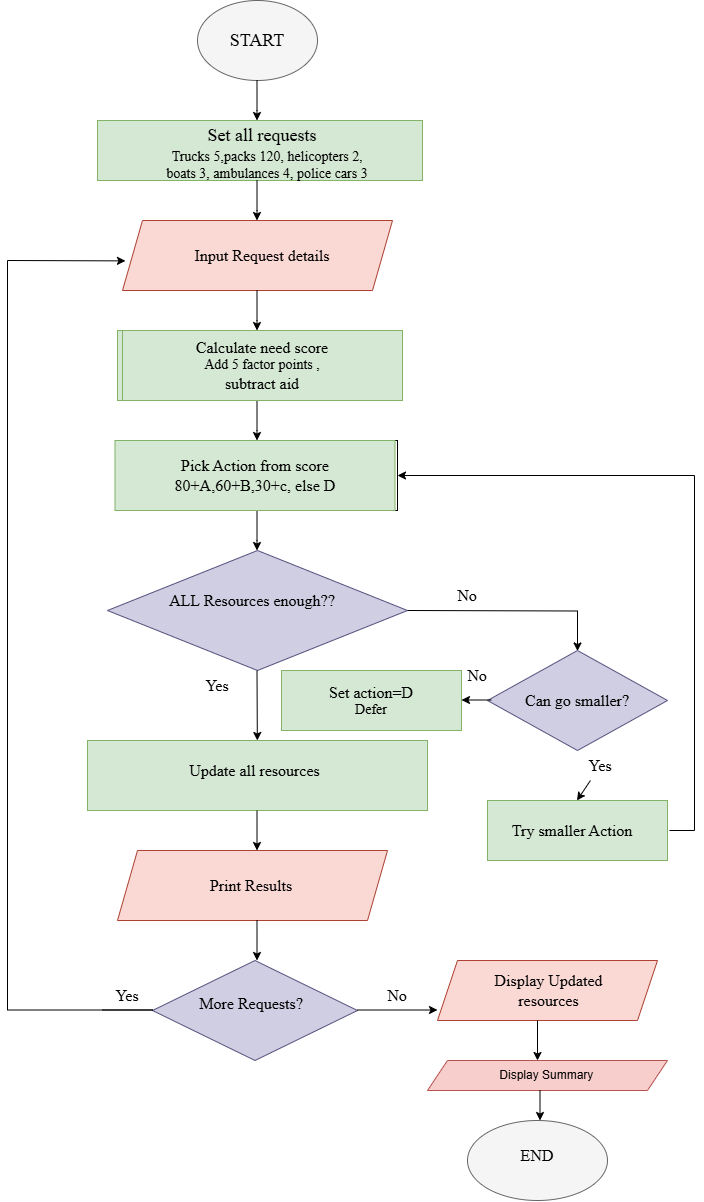

The diagram above was exported from draw.io. Its source (the exported page's mxGraphModel, read from the mxfile embedded in the PNG):
<mxGraphModel dx="1241" dy="1862" grid="1" gridSize="10" guides="1" tooltips="1" connect="1" arrows="1" fold="1" page="1" pageScale="1" pageWidth="827" pageHeight="1169" math="0" shadow="0">
  <root>
    <mxCell id="0" />
    <mxCell id="1" parent="0" />
    <mxCell id="phWJZ5x7qQyZqq5v2wgk-1" parent="1" style="ellipse;whiteSpace=wrap;html=1;shapeInside=1;fillColor=#f5f5f5;fontColor=#333333;strokeColor=#666666;" value="" vertex="1">
      <mxGeometry height="80" width="120" x="330" y="-1150" as="geometry" />
    </mxCell>
    <mxCell id="phWJZ5x7qQyZqq5v2wgk-2" edge="1" parent="1" style="endArrow=classic;html=1;rounded=0;" value="">
      <mxGeometry height="50" relative="1" width="50" x="1" as="geometry">
        <Array as="points">
          <mxPoint x="389.5" y="-1040" />
        </Array>
        <mxPoint x="389.5" y="-1070" as="sourcePoint" />
        <mxPoint x="389.5" y="-1030" as="targetPoint" />
      </mxGeometry>
    </mxCell>
    <mxCell id="phWJZ5x7qQyZqq5v2wgk-3" parent="1" style="rounded=0;whiteSpace=wrap;html=1;fillColor=#d5e8d4;strokeColor=#82b366;" value="" vertex="1">
      <mxGeometry height="60" width="325" x="230" y="-1030" as="geometry" />
    </mxCell>
    <mxCell id="phWJZ5x7qQyZqq5v2wgk-4" edge="1" parent="1" style="endArrow=classic;html=1;rounded=0;" value="">
      <mxGeometry height="50" relative="1" width="50" x="1" as="geometry">
        <Array as="points">
          <mxPoint x="389.5" y="-940" />
        </Array>
        <mxPoint x="389.5" y="-970" as="sourcePoint" />
        <mxPoint x="389.5" y="-930" as="targetPoint" />
      </mxGeometry>
    </mxCell>
    <mxCell id="phWJZ5x7qQyZqq5v2wgk-5" parent="1" style="shape=parallelogram;perimeter=parallelogramPerimeter;whiteSpace=wrap;html=1;shapeInside=1;fixedSize=1;fillColor=#fad9d5;strokeColor=#ae4132;" value="" vertex="1">
      <mxGeometry height="70" width="270" x="255" y="-930" as="geometry" />
    </mxCell>
    <mxCell id="phWJZ5x7qQyZqq5v2wgk-6" parent="1" style="rounded=0;whiteSpace=wrap;html=1;fillColor=#d5e8d4;strokeColor=#82b366;" value="" vertex="1">
      <mxGeometry height="70" width="280" x="250" y="-820" as="geometry" />
    </mxCell>
    <mxCell id="phWJZ5x7qQyZqq5v2wgk-7" edge="1" parent="1" style="endArrow=classic;html=1;rounded=0;" value="">
      <mxGeometry height="50" relative="1" width="50" x="1" as="geometry">
        <Array as="points">
          <mxPoint x="389.5" y="-830" />
        </Array>
        <mxPoint x="389.5" y="-860" as="sourcePoint" />
        <mxPoint x="389.5" y="-820" as="targetPoint" />
      </mxGeometry>
    </mxCell>
    <mxCell id="phWJZ5x7qQyZqq5v2wgk-8" parent="1" style="rounded=0;whiteSpace=wrap;html=1;" value="" vertex="1">
      <mxGeometry height="70" width="280" x="250" y="-710" as="geometry" />
    </mxCell>
    <mxCell id="phWJZ5x7qQyZqq5v2wgk-10" parent="1" style="rhombus;whiteSpace=wrap;html=1;shapeInside=1;fillColor=#d0cee2;strokeColor=#56517e;" value="" vertex="1">
      <mxGeometry height="120" width="300" x="240" y="-600" as="geometry" />
    </mxCell>
    <mxCell id="phWJZ5x7qQyZqq5v2wgk-12" edge="1" parent="1" style="endArrow=classic;html=1;rounded=0;" value="">
      <mxGeometry height="50" relative="1" width="50" x="1" as="geometry">
        <Array as="points">
          <mxPoint x="389.5" y="-720" />
        </Array>
        <mxPoint x="389.5" y="-750" as="sourcePoint" />
        <mxPoint x="389.5" y="-710" as="targetPoint" />
      </mxGeometry>
    </mxCell>
    <mxCell id="phWJZ5x7qQyZqq5v2wgk-13" edge="1" parent="1" style="endArrow=classic;html=1;rounded=0;" value="">
      <mxGeometry height="50" relative="1" width="50" x="1" as="geometry">
        <Array as="points">
          <mxPoint x="389.5" y="-610" />
        </Array>
        <mxPoint x="389.5" y="-640" as="sourcePoint" />
        <mxPoint x="389.5" y="-600" as="targetPoint" />
      </mxGeometry>
    </mxCell>
    <mxCell id="phWJZ5x7qQyZqq5v2wgk-14" edge="1" parent="1" style="endArrow=classic;html=1;rounded=0;" value="">
      <mxGeometry height="50" relative="1" width="50" x="-0.6667" as="geometry">
        <Array as="points">
          <mxPoint x="710" y="-539.5" />
          <mxPoint x="710" y="-499.5" />
        </Array>
        <mxPoint x="540" y="-540" as="sourcePoint" />
        <mxPoint x="710" y="-499.5" as="targetPoint" />
      </mxGeometry>
    </mxCell>
    <mxCell id="phWJZ5x7qQyZqq5v2wgk-15" parent="1" style="rhombus;whiteSpace=wrap;html=1;shapeInside=1;fillColor=#d0cee2;strokeColor=#56517e;" value="" vertex="1">
      <mxGeometry height="100" width="180" x="620" y="-500" as="geometry" />
    </mxCell>
    <mxCell id="phWJZ5x7qQyZqq5v2wgk-17" parent="1" style="rounded=0;whiteSpace=wrap;html=1;fillColor=#d5e8d4;strokeColor=#82b366;" value="" vertex="1">
      <mxGeometry height="60" width="180" x="620" y="-350" as="geometry" />
    </mxCell>
    <mxCell id="phWJZ5x7qQyZqq5v2wgk-19" parent="1" style="rounded=0;whiteSpace=wrap;html=1;fillColor=#d5e8d4;strokeColor=#82b366;" value="" vertex="1">
      <mxGeometry height="60" width="180" x="414" y="-480" as="geometry" />
    </mxCell>
    <mxCell id="phWJZ5x7qQyZqq5v2wgk-21" edge="1" parent="1" source="phWJZ5x7qQyZqq5v2wgk-22" style="endArrow=classic;html=1;rounded=0;" value="">
      <mxGeometry height="50" relative="1" width="50" as="geometry">
        <mxPoint x="389.5" y="-480" as="sourcePoint" />
        <mxPoint x="390.16666666666674" y="-410" as="targetPoint" />
      </mxGeometry>
    </mxCell>
    <mxCell id="phWJZ5x7qQyZqq5v2wgk-23" edge="1" parent="1" source="phWJZ5x7qQyZqq5v2wgk-24" style="endArrow=classic;html=1;rounded=0;" value="">
      <mxGeometry height="50" relative="1" width="50" as="geometry">
        <mxPoint x="389.5" y="-340" as="sourcePoint" />
        <mxPoint x="389.5" y="-270" as="targetPoint" />
      </mxGeometry>
    </mxCell>
    <mxCell id="phWJZ5x7qQyZqq5v2wgk-25" edge="1" parent="1" style="endArrow=classic;html=1;rounded=0;" value="">
      <mxGeometry height="50" relative="1" width="50" as="geometry">
        <mxPoint x="624" y="-450.5" as="sourcePoint" />
        <mxPoint x="594" y="-450.5" as="targetPoint" />
      </mxGeometry>
    </mxCell>
    <mxCell id="phWJZ5x7qQyZqq5v2wgk-27" edge="1" parent="1" style="endArrow=classic;html=1;rounded=0;" target="phWJZ5x7qQyZqq5v2wgk-22" value="">
      <mxGeometry height="50" relative="1" width="50" as="geometry">
        <mxPoint x="389.5" y="-480" as="sourcePoint" />
        <mxPoint x="390.16666666666674" y="-410" as="targetPoint" />
      </mxGeometry>
    </mxCell>
    <mxCell id="phWJZ5x7qQyZqq5v2wgk-22" parent="1" style="rounded=0;whiteSpace=wrap;html=1;fillColor=#d5e8d4;strokeColor=#82b366;" value="" vertex="1">
      <mxGeometry height="70" width="340" x="220" y="-410" as="geometry" />
    </mxCell>
    <mxCell id="phWJZ5x7qQyZqq5v2wgk-28" edge="1" parent="1" style="endArrow=classic;html=1;rounded=0;" value="">
      <mxGeometry height="50" relative="1" width="50" as="geometry">
        <mxPoint x="389.5" y="-340" as="sourcePoint" />
        <mxPoint x="389.5" y="-300" as="targetPoint" />
      </mxGeometry>
    </mxCell>
    <mxCell id="phWJZ5x7qQyZqq5v2wgk-24" parent="1" style="shape=parallelogram;perimeter=parallelogramPerimeter;whiteSpace=wrap;html=1;shapeInside=1;fixedSize=1;fillColor=#fad9d5;strokeColor=#ae4132;" value="" vertex="1">
      <mxGeometry height="70" width="270" x="250" y="-300" as="geometry" />
    </mxCell>
    <mxCell id="phWJZ5x7qQyZqq5v2wgk-29" edge="1" parent="1" source="phWJZ5x7qQyZqq5v2wgk-58" style="endArrow=classic;html=1;rounded=0;" value="">
      <mxGeometry height="50" relative="1" width="50" as="geometry">
        <mxPoint x="709.5" y="-400" as="sourcePoint" />
        <mxPoint x="709.5" y="-350" as="targetPoint" />
      </mxGeometry>
    </mxCell>
    <mxCell id="phWJZ5x7qQyZqq5v2wgk-31" edge="1" parent="1" style="endArrow=classic;html=1;rounded=0;" value="">
      <mxGeometry height="50" relative="1" width="50" as="geometry">
        <mxPoint x="389.5" y="-230" as="sourcePoint" />
        <mxPoint x="389.5" y="-190" as="targetPoint" />
      </mxGeometry>
    </mxCell>
    <mxCell id="phWJZ5x7qQyZqq5v2wgk-32" parent="1" style="rhombus;whiteSpace=wrap;html=1;shapeInside=1;fillColor=#d0cee2;strokeColor=#56517e;" value="" vertex="1">
      <mxGeometry height="100" width="205" x="285" y="-190" as="geometry" />
    </mxCell>
    <mxCell id="phWJZ5x7qQyZqq5v2wgk-33" edge="1" parent="1" style="endArrow=classic;html=1;rounded=0;" value="">
      <mxGeometry height="50" relative="1" width="50" as="geometry">
        <mxPoint x="490" y="-140.5" as="sourcePoint" />
        <mxPoint x="570" y="-140.5" as="targetPoint" />
      </mxGeometry>
    </mxCell>
    <mxCell id="phWJZ5x7qQyZqq5v2wgk-34" parent="1" style="shape=parallelogram;perimeter=parallelogramPerimeter;whiteSpace=wrap;html=1;shapeInside=1;fixedSize=1;fillColor=#fad9d5;strokeColor=#ae4132;" value="" vertex="1">
      <mxGeometry height="60" width="220" x="570" y="-190" as="geometry" />
    </mxCell>
    <mxCell id="phWJZ5x7qQyZqq5v2wgk-35" edge="1" parent="1" style="endArrow=classic;html=1;rounded=0;" value="">
      <mxGeometry height="50" relative="1" width="50" as="geometry">
        <mxPoint x="670" y="-130" as="sourcePoint" />
        <mxPoint x="670" y="-90" as="targetPoint" />
      </mxGeometry>
    </mxCell>
    <mxCell id="phWJZ5x7qQyZqq5v2wgk-36" parent="1" style="ellipse;whiteSpace=wrap;html=1;shapeInside=1;fillColor=#f5f5f5;fontColor=#333333;strokeColor=#666666;" value="" vertex="1">
      <mxGeometry height="80" width="140" x="600" y="-30" as="geometry" />
    </mxCell>
    <mxCell id="phWJZ5x7qQyZqq5v2wgk-37" edge="1" parent="1" style="endArrow=classic;html=1;rounded=0;entryX=0.011;entryY=0.577;entryDx=0;entryDy=0;entryPerimeter=0;" target="phWJZ5x7qQyZqq5v2wgk-5" value="">
      <mxGeometry height="50" relative="1" width="50" x="-0.7685" as="geometry">
        <Array as="points">
          <mxPoint x="285" y="-140.5" />
          <mxPoint x="140" y="-140.5" />
          <mxPoint x="140" y="-890" />
        </Array>
        <mxPoint x="235" y="-140.5" as="sourcePoint" />
        <mxPoint x="250" y="-870" as="targetPoint" />
      </mxGeometry>
    </mxCell>
    <mxCell id="phWJZ5x7qQyZqq5v2wgk-39" edge="1" parent="1" style="endArrow=classic;html=1;rounded=0;entryX=1;entryY=0.5;entryDx=0;entryDy=0;" target="phWJZ5x7qQyZqq5v2wgk-8" value="">
      <mxGeometry height="50" relative="1" width="50" x="-0.87" as="geometry">
        <Array as="points">
          <mxPoint x="827" y="-320" />
          <mxPoint x="827" y="-675" />
        </Array>
        <mxPoint x="802" y="-320" as="sourcePoint" />
        <mxPoint x="827" y="-690" as="targetPoint" />
      </mxGeometry>
    </mxCell>
    <mxCell id="phWJZ5x7qQyZqq5v2wgk-40" parent="1" style="text;html=1;whiteSpace=wrap;strokeColor=none;fillColor=none;align=center;verticalAlign=middle;rounded=0;" value="&lt;font style=&quot;font-size: 18px;&quot; face=&quot;Times New Roman&quot;&gt;START&lt;/font&gt;" vertex="1">
      <mxGeometry height="30" width="60" x="360" y="-1125" as="geometry" />
    </mxCell>
    <mxCell id="phWJZ5x7qQyZqq5v2wgk-41" parent="1" style="text;html=1;whiteSpace=wrap;strokeColor=none;fillColor=none;align=center;verticalAlign=middle;rounded=0;" value="&lt;font style=&quot;font-size: 18px;&quot; face=&quot;Times New Roman&quot;&gt;Set all requests&lt;/font&gt;" vertex="1">
      <mxGeometry height="30" width="190" x="300" y="-1030" as="geometry" />
    </mxCell>
    <mxCell id="phWJZ5x7qQyZqq5v2wgk-42" parent="1" style="text;html=1;whiteSpace=wrap;strokeColor=none;fillColor=none;align=center;verticalAlign=middle;rounded=0;" value="&lt;font face=&quot;Times New Roman&quot; style=&quot;font-size: 14px;&quot;&gt;Trucks 5,packs 120, helicopters 2&lt;/font&gt;&lt;font face=&quot;Times New Roman&quot; style=&quot;font-size: 12px;&quot;&gt;,&lt;/font&gt;&lt;div&gt;&lt;font face=&quot;Times New Roman&quot; style=&quot;font-size: 14px;&quot;&gt;boats 3, ambulances 4, police cars 3&lt;/font&gt;&lt;/div&gt;" vertex="1">
      <mxGeometry height="70" width="240" x="280" y="-1020" as="geometry" />
    </mxCell>
    <mxCell id="phWJZ5x7qQyZqq5v2wgk-43" parent="1" style="text;html=1;whiteSpace=wrap;strokeColor=none;fillColor=none;align=center;verticalAlign=middle;rounded=0;" value="&lt;font style=&quot;font-size: 16px;&quot; face=&quot;Times New Roman&quot;&gt;Input Request details&lt;/font&gt;" vertex="1">
      <mxGeometry height="30" width="170" x="310" y="-910" as="geometry" />
    </mxCell>
    <mxCell id="phWJZ5x7qQyZqq5v2wgk-44" parent="1" style="text;html=1;whiteSpace=wrap;strokeColor=#82b366;fillColor=#d5e8d4;align=center;verticalAlign=middle;rounded=0;" value="&lt;font face=&quot;Times New Roman&quot; style=&quot;font-size: 16px;&quot;&gt;Calculate need score&lt;/font&gt;&lt;div&gt;&lt;font face=&quot;Times New Roman&quot; style=&quot;font-size: 14px;&quot;&gt;Add 5 factor points ,&lt;/font&gt;&lt;/div&gt;&lt;div&gt;&lt;font face=&quot;Times New Roman&quot; size=&quot;3&quot;&gt;subtract aid&lt;/font&gt;&lt;/div&gt;" vertex="1">
      <mxGeometry height="70" width="280" x="255" y="-820" as="geometry" />
    </mxCell>
    <mxCell id="phWJZ5x7qQyZqq5v2wgk-45" parent="1" style="text;html=1;whiteSpace=wrap;strokeColor=#82b366;fillColor=#d5e8d4;align=center;verticalAlign=middle;rounded=0;" value="&lt;font face=&quot;Times New Roman&quot; size=&quot;3&quot;&gt;Pick Action from score&lt;/font&gt;&lt;div&gt;&lt;font face=&quot;Times New Roman&quot; size=&quot;3&quot;&gt;80+A,60+B,30+c, else D&lt;/font&gt;&lt;/div&gt;" vertex="1">
      <mxGeometry height="70" width="280" x="247.5" y="-710" as="geometry" />
    </mxCell>
    <mxCell id="phWJZ5x7qQyZqq5v2wgk-46" parent="1" style="text;html=1;whiteSpace=wrap;strokeColor=none;fillColor=none;align=center;verticalAlign=middle;rounded=0;" value="&lt;font face=&quot;Times New Roman&quot; size=&quot;3&quot;&gt;Update all resources&lt;/font&gt;" vertex="1">
      <mxGeometry height="80" width="163" x="306" y="-420" as="geometry" />
    </mxCell>
    <mxCell id="phWJZ5x7qQyZqq5v2wgk-47" parent="1" style="text;html=1;whiteSpace=wrap;strokeColor=none;fillColor=none;align=center;verticalAlign=middle;rounded=0;" value="&lt;font style=&quot;font-size: 16px;&quot; face=&quot;Times New Roman&quot;&gt;ALL Resources enough??&lt;/font&gt;" vertex="1">
      <mxGeometry height="60" width="190" x="290" y="-580" as="geometry" />
    </mxCell>
    <mxCell id="phWJZ5x7qQyZqq5v2wgk-48" parent="1" style="text;html=1;whiteSpace=wrap;strokeColor=none;fillColor=none;align=center;verticalAlign=middle;rounded=0;" value="&lt;font face=&quot;Times New Roman&quot; size=&quot;3&quot;&gt;Print Results&lt;/font&gt;" vertex="1">
      <mxGeometry height="30" width="170" x="299" y="-280" as="geometry" />
    </mxCell>
    <mxCell id="phWJZ5x7qQyZqq5v2wgk-49" parent="1" style="text;html=1;whiteSpace=wrap;strokeColor=none;fillColor=none;align=center;verticalAlign=middle;rounded=0;" value="&lt;font face=&quot;Times New Roman&quot; style=&quot;font-size: 16px;&quot;&gt;More Requests?&lt;/font&gt;" vertex="1">
      <mxGeometry height="45" width="110" x="329" y="-170" as="geometry" />
    </mxCell>
    <mxCell id="phWJZ5x7qQyZqq5v2wgk-50" parent="1" style="text;html=1;whiteSpace=wrap;strokeColor=none;fillColor=none;align=center;verticalAlign=middle;rounded=0;" value="&lt;font face=&quot;Times New Roman&quot; style=&quot;font-size: 16px;&quot;&gt;Display Updated resources&lt;/font&gt;" vertex="1">
      <mxGeometry height="30" width="163" x="600" y="-175" as="geometry" />
    </mxCell>
    <mxCell id="phWJZ5x7qQyZqq5v2wgk-51" parent="1" style="text;html=1;whiteSpace=wrap;strokeColor=none;fillColor=none;align=center;verticalAlign=middle;rounded=0;" value="&lt;font style=&quot;font-size: 16px;&quot; face=&quot;Times New Roman&quot;&gt;END&lt;/font&gt;" vertex="1">
      <mxGeometry height="30" width="60" x="640" y="-10" as="geometry" />
    </mxCell>
    <mxCell id="phWJZ5x7qQyZqq5v2wgk-52" parent="1" style="text;html=1;whiteSpace=wrap;strokeColor=none;fillColor=none;align=center;verticalAlign=middle;rounded=0;" value="&lt;font style=&quot;font-size: 16px;&quot; face=&quot;Times New Roman&quot;&gt;Try smaller Action&lt;/font&gt;" vertex="1">
      <mxGeometry height="40" width="150" x="630" y="-340" as="geometry" />
    </mxCell>
    <mxCell id="phWJZ5x7qQyZqq5v2wgk-53" parent="1" style="text;html=1;whiteSpace=wrap;strokeColor=none;fillColor=none;align=center;verticalAlign=middle;rounded=0;" value="&lt;font face=&quot;Times New Roman&quot;&gt;&lt;span style=&quot;font-size: 16px;&quot;&gt;Can go smaller?&lt;/span&gt;&lt;/font&gt;" vertex="1">
      <mxGeometry height="40" width="150" x="635" y="-470" as="geometry" />
    </mxCell>
    <mxCell id="phWJZ5x7qQyZqq5v2wgk-54" parent="1" style="text;html=1;whiteSpace=wrap;strokeColor=none;fillColor=none;align=center;verticalAlign=middle;rounded=0;" value="&lt;font face=&quot;Times New Roman&quot;&gt;&lt;span style=&quot;font-size: 16px;&quot;&gt;Set action=D&lt;/span&gt;&lt;/font&gt;&lt;div&gt;&lt;font face=&quot;Times New Roman&quot; style=&quot;font-size: 14px;&quot;&gt;Defer&lt;/font&gt;&lt;/div&gt;" vertex="1">
      <mxGeometry height="40" width="150" x="429" y="-470" as="geometry" />
    </mxCell>
    <mxCell id="phWJZ5x7qQyZqq5v2wgk-55" parent="1" style="text;html=1;whiteSpace=wrap;strokeColor=none;fillColor=none;align=center;verticalAlign=middle;rounded=0;" value="&lt;font style=&quot;font-size: 16px;&quot; face=&quot;Times New Roman&quot;&gt;No&lt;/font&gt;" vertex="1">
      <mxGeometry height="30" width="60" x="570" y="-570" as="geometry" />
    </mxCell>
    <mxCell id="phWJZ5x7qQyZqq5v2wgk-56" parent="1" style="text;html=1;whiteSpace=wrap;strokeColor=none;fillColor=none;align=center;verticalAlign=middle;rounded=0;" value="&lt;font style=&quot;font-size: 16px;&quot; face=&quot;Times New Roman&quot;&gt;Yes&lt;/font&gt;" vertex="1">
      <mxGeometry height="30" width="60" x="320" y="-480" as="geometry" />
    </mxCell>
    <mxCell id="phWJZ5x7qQyZqq5v2wgk-57" parent="1" style="text;html=1;whiteSpace=wrap;strokeColor=none;fillColor=none;align=center;verticalAlign=middle;rounded=0;" value="&lt;font style=&quot;font-size: 16px;&quot; face=&quot;Times New Roman&quot;&gt;No&lt;/font&gt;" vertex="1">
      <mxGeometry height="30" width="60" x="580" y="-490" as="geometry" />
    </mxCell>
    <mxCell id="phWJZ5x7qQyZqq5v2wgk-59" edge="1" parent="1" style="endArrow=classic;html=1;rounded=0;" target="phWJZ5x7qQyZqq5v2wgk-58" value="">
      <mxGeometry height="50" relative="1" width="50" as="geometry">
        <mxPoint x="709.5" y="-400" as="sourcePoint" />
        <mxPoint x="709.5" y="-350" as="targetPoint" />
      </mxGeometry>
    </mxCell>
    <mxCell id="phWJZ5x7qQyZqq5v2wgk-58" parent="1" style="text;html=1;whiteSpace=wrap;strokeColor=none;fillColor=none;align=center;verticalAlign=middle;rounded=0;" value="&lt;font style=&quot;font-size: 16px;&quot; face=&quot;Times New Roman&quot;&gt;Yes&lt;/font&gt;" vertex="1">
      <mxGeometry height="30" width="60" x="703" y="-400" as="geometry" />
    </mxCell>
    <mxCell id="phWJZ5x7qQyZqq5v2wgk-60" parent="1" style="text;html=1;whiteSpace=wrap;strokeColor=none;fillColor=none;align=center;verticalAlign=middle;rounded=0;" value="&lt;font style=&quot;font-size: 16px;&quot; face=&quot;Times New Roman&quot;&gt;Yes&lt;/font&gt;" vertex="1">
      <mxGeometry height="30" width="60" x="230" y="-170" as="geometry" />
    </mxCell>
    <mxCell id="phWJZ5x7qQyZqq5v2wgk-61" parent="1" style="text;html=1;whiteSpace=wrap;strokeColor=none;fillColor=none;align=center;verticalAlign=middle;rounded=0;" value="&lt;font style=&quot;font-size: 16px;&quot; face=&quot;Times New Roman&quot;&gt;No&lt;/font&gt;" vertex="1">
      <mxGeometry height="30" width="60" x="500" y="-170" as="geometry" />
    </mxCell>
    <mxCell id="07h1jet3fBP6flTN_uCJ-1" parent="1" style="shape=parallelogram;perimeter=parallelogramPerimeter;whiteSpace=wrap;html=1;shapeInside=1;fixedSize=1;fillColor=#f8cecc;strokeColor=#b85450;" value="" vertex="1">
      <mxGeometry height="30" width="240" x="560" y="-90" as="geometry" />
    </mxCell>
    <mxCell id="07h1jet3fBP6flTN_uCJ-2" parent="1" style="text;html=1;whiteSpace=wrap;strokeColor=none;fillColor=none;align=center;verticalAlign=middle;rounded=0;" value="Display Summary&amp;nbsp;" vertex="1">
      <mxGeometry height="30" width="190" x="586.5" y="-90" as="geometry" />
    </mxCell>
    <mxCell id="07h1jet3fBP6flTN_uCJ-3" edge="1" parent="1" style="endArrow=classic;html=1;rounded=0;" value="">
      <mxGeometry height="50" relative="1" width="50" as="geometry">
        <mxPoint x="672.5" y="-60" as="sourcePoint" />
        <mxPoint x="672.5" y="-30" as="targetPoint" />
      </mxGeometry>
    </mxCell>
  </root>
</mxGraphModel>